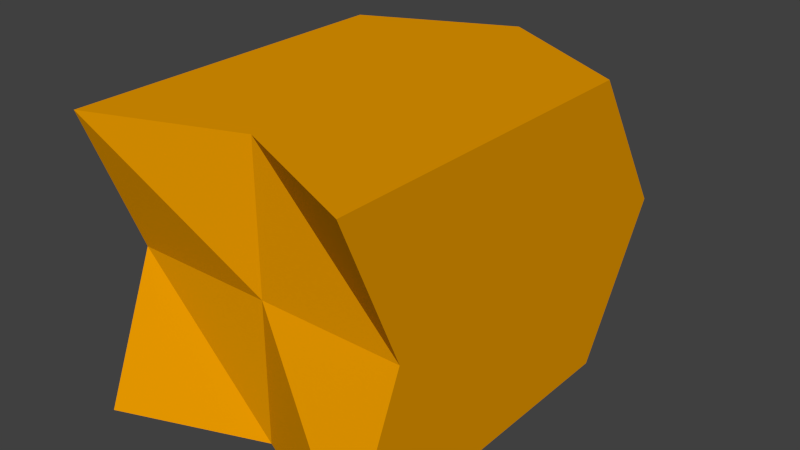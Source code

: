# Source: PistolMuzzleFlash.blend  (saved by Blender 2.64.0; exported with 4.5.12 LTS)
import bpy
from mathutils import Matrix  # noqa: F401  (used for matrix-valued properties, if any)

bpy.ops.wm.read_factory_settings(use_empty=True)
scene = bpy.context.scene
scene.name = 'Scene'

# ---- collections
col_collection_1 = bpy.data.collections.new('Collection 1'); scene.collection.children.link(col_collection_1)

# ---- materials (node trees are filled in below, after node groups)
mat_pistolmuzzleflash = bpy.data.materials.new('PistolMuzzleFlash')
mat_pistolmuzzleflash.alpha_threshold = 0.0
mat_pistolmuzzleflash.use_transparent_shadow = False
mat_pistolmuzzleflash.diffuse_color = (0.8, 0.3195, 0.0, 1.0)
mat_pistolmuzzleflash.roughness = 0.5
mat_pistolmuzzleflash.line_color = (0.0, 0.0, 0.0, 1.0)

# ---- material node trees

# ---- world
world_world = bpy.data.worlds.new('World'); scene.world = world_world
world_world.color = (0.05088, 0.05088, 0.05088)
world_world.use_sun_shadow = False
world_world.sun_shadow_jitter_overblur = 0.0
world_world.cycles.sampling_method = 'MANUAL'
world_world.cycles.sample_map_resolution = 256

# ---- meshes
me_cube = bpy.data.meshes.new('Cube')
me_cube.from_pydata([(0.5202, 0.2332, -0.5202), (0.5202, -1.003, -0.5202), (-0.5202, -0.9831, -0.5202), (-0.5202, 0.2386, -0.5202), (0.5202, 0.2185, 0.5202), (0.5202, -1.003, 0.5202), (-0.5202, -0.9731, 0.5202), (-0.5202, 0.2486, 0.5202), (0.5202, -0.2646, -0.5202), (7.129e-08, 0.4942, -0.5202), (0.5202, 0.5409, -1.224e-09), (-2.174e-08, -0.7771, -0.5202), (0.5202, -0.7771, -1.224e-09), (-0.5202, -0.2445, -0.5202), (-0.5202, -0.7771, -1.224e-09), (-0.5202, 0.5409, -1.224e-09), (0.5202, -0.2646, 0.5202), (1.023e-07, 0.4942, 0.5202), (-3.008e-07, -0.7771, 0.5202), (-0.5202, -0.2344, 0.5202), (9.27e-09, -0.03847, -0.5202), (-9.926e-08, -0.03847, 0.5202), (0.5202, -0.03847, -1.224e-09), (-1.768e-07, -0.7771, -1.224e-09), (-0.5202, -0.03847, -1.224e-09), (1.023e-07, 0.7002, -1.224e-09)], [], [(20, 11, 2, 13), (21, 19, 6, 18), (22, 16, 5, 12), (23, 18, 6, 14), (24, 19, 7, 15), (25, 9, 3, 15), (9, 20, 13, 3), (0, 8, 20, 9), (8, 1, 11, 20), (16, 21, 18, 5), (4, 17, 21, 16), (17, 7, 19, 21), (8, 22, 12, 1), (0, 10, 22, 8), (10, 4, 16, 22), (11, 23, 14, 2), (1, 12, 23, 11), (12, 5, 18, 23), (13, 24, 15, 3), (2, 14, 24, 13), (14, 6, 19, 24), (17, 25, 15, 7), (4, 10, 25, 17), (10, 0, 9, 25)])
me_cube.materials.append(mat_pistolmuzzleflash)
me_cube.use_remesh_preserve_volume = False
me_cube.use_remesh_preserve_attributes = False
me_cube.use_mirror_vertex_groups = False
me_cube.update()

# ---- objects
ob_cube = bpy.data.objects.new('Cube', me_cube)

# ---- transforms, parenting, visibility, modifiers, constraints
ob_cube.location = (0.0, 0.0, 0.0)
ob_cube.lock_rotations_4d = False
ob_cube.empty_display_type = 'ARROWS'
ob_cube.lineart.crease_threshold = 0.0

# ---- collection membership
col_collection_1.objects.link(ob_cube)

# ---- scene / render settings (as saved in the file)
scene.frame_start = 1; scene.frame_end = 250; scene.frame_set(1)
scene.render.engine = 'BLENDER_EEVEE_NEXT'
scene.render.image_settings.color_mode = 'RGB'
scene.render.image_settings.compression = 90
scene.render.resolution_percentage = 50
scene.render.dither_intensity = 0.0
scene.render.bake_margin = 2
scene.render.bake_bias = 0.0
scene.cycles.use_denoising = False
scene.cycles.samples = 10
scene.cycles.sampling_pattern = 'TABULATED_SOBOL'
scene.cycles.light_sampling_threshold = 0.0
scene.cycles.use_adaptive_sampling = False
scene.cycles.use_light_tree = False
scene.cycles.blur_glossy = 0.0
scene.cycles.volume_bounces = 1
scene.cycles.pixel_filter_type = 'GAUSSIAN'
scene.cycles.sample_clamp_indirect = 0.0
scene.view_settings.view_transform = 'Standard'
bpy.context.view_layer.update()

# ---- added for rendering (the .blend has no active camera and no usable light): camera, sun
cam_auto = bpy.data.cameras.new('AutoCamera')
cam_auto.lens = 50.0
cam_auto.sensor_width = 36.0
cam_auto.clip_end = 1000.0
ob_auto_camera = bpy.data.objects.new('AutoCamera', cam_auto)
scene.collection.objects.link(ob_auto_camera)
ob_auto_camera.location = (2.08264, -2.65069, 1.66611)
ob_auto_camera.rotation_euler = (1.09748, -7.21219e-08, 0.694738)
scene.camera = ob_auto_camera
light_auto_sun = bpy.data.lights.new('AutoSun', 'SUN')
light_auto_sun.energy = 3.0
light_auto_sun.angle = 0.0523599
ob_auto_sun = bpy.data.objects.new('AutoSun', light_auto_sun)
scene.collection.objects.link(ob_auto_sun)
ob_auto_sun.rotation_euler = (0.872665, 0.174533, 0.523599)
bpy.context.view_layer.update()
